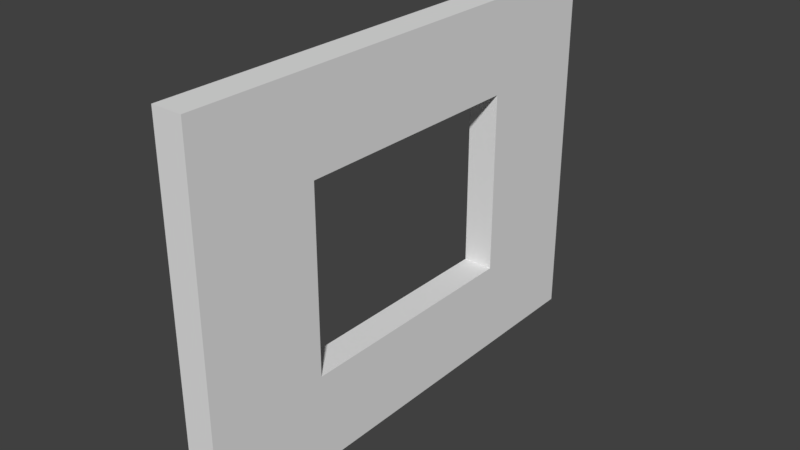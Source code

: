 # Source: SM_Wall_Window_3x4x0.25.blend  (saved by Blender 2.79.0; exported with 4.5.12 LTS)
import bpy
from mathutils import Matrix  # noqa: F401  (used for matrix-valued properties, if any)

bpy.ops.wm.read_factory_settings(use_empty=True)
scene = bpy.context.scene
scene.name = 'Scene'

# ---- collections
col_collection_1 = bpy.data.collections.new('Collection 1'); scene.collection.children.link(col_collection_1)

# ---- world
world_world = bpy.data.worlds.new('World'); scene.world = world_world
world_world.color = (0.05088, 0.05088, 0.05088)
world_world.use_sun_shadow = False
world_world.sun_shadow_jitter_overblur = 0.0
world_world.cycles.sampling_method = 'MANUAL'

# ---- meshes
me_vert = bpy.data.meshes.new('Vert')
me_vert.from_pydata([(-1.093e-08, 4.0, -0.25), (3.0, 4.0, -0.25), (3.0, 0.0, -0.25), (-1.093e-08, 2.0, -0.25), (1.5, 4.0, -0.25), (3.0, 2.0, -0.25), (-1.093e-08, 3.0, -0.25), (3.0, 1.0, -0.25), (-1.093e-08, 1.0, -0.25), (0.75, 0.0, -0.25), (0.75, 2.0, -0.25), (0.75, 4.0, -0.25), (2.25, 0.0, -0.25), (0.75, 1.0, 0.0), (1.5, 0.0, -0.25), (1.5, 1.0, -0.25), (-1.093e-08, 0.0, 0.0), (0.75, 0.0, 0.0), (1.5, 3.0, -0.25), (1.5, 4.0, 0.0), (0.75, 4.0, 0.0), (0.75, 3.0, -0.25), (3.0, 4.0, 0.0), (2.25, 1.0, -0.25), (-1.093e-08, 4.0, 0.0), (-1.093e-08, 3.0, 0.0), (3.0, 3.0, 0.0), (2.25, 4.0, 0.0), (2.25, 4.0, -0.25), (2.25, 2.0, 0.0), (2.25, 3.0, 0.0), (1.5, 1.0, 0.0), (2.25, 1.0, 0.0), (0.75, 3.0, 0.0), (1.5, 3.0, 0.0), (3.0, 3.0, -0.25), (2.25, 0.0, 0.0), (1.5, 0.0, 0.0), (3.0, 2.0, 0.0), (0.75, 2.0, 0.0), (-1.093e-08, 2.0, 0.0), (-1.093e-08, 0.0, -0.25), (-1.093e-08, 1.0, 0.0), (2.25, 2.0, -0.25), (2.25, 3.0, -0.25), (3.0, 0.0, 0.0), (0.75, 1.0, -0.25), (3.0, 1.0, 0.0)], [], [(23, 7, 2, 12), (46, 15, 14, 9), (44, 35, 5, 43), (4, 28, 44, 18), (28, 1, 35, 44), (6, 21, 10, 3), (0, 11, 21, 6), (11, 4, 18, 21), (8, 46, 9, 41), (3, 10, 46, 8), (15, 23, 12, 14), (43, 5, 7, 23), (2, 7, 47, 45), (46, 10, 39, 13), (9, 14, 37, 17), (41, 9, 17, 16), (5, 35, 26, 38), (35, 1, 22, 26), (14, 12, 36, 37), (7, 5, 38, 47), (12, 2, 45, 36), (8, 41, 16, 42), (4, 11, 20, 19), (43, 23, 32, 29), (44, 43, 29, 30), (11, 0, 24, 20), (10, 21, 33, 39), (1, 28, 27, 22), (3, 8, 42, 40), (28, 4, 19, 27), (21, 18, 34, 33), (18, 44, 30, 34), (23, 15, 31, 32), (0, 6, 25, 24), (15, 46, 13, 31), (6, 3, 40, 25), (29, 32, 47, 38), (31, 37, 36, 32), (40, 42, 13, 39), (42, 16, 17, 13), (20, 33, 34, 19), (24, 25, 33, 20), (25, 40, 39, 33), (27, 30, 26, 22), (19, 34, 30, 27), (30, 29, 38, 26), (13, 17, 37, 31), (32, 36, 45, 47)])
me_vert.use_remesh_preserve_volume = False
me_vert.use_remesh_preserve_attributes = False
me_vert.use_mirror_vertex_groups = False
me_vert.update()

# ---- objects
ob_sm_wall_window_3x4x0_25 = bpy.data.objects.new('SM_Wall_Window_3x4x0.25', me_vert)

# ---- transforms, parenting, visibility, modifiers, constraints
ob_sm_wall_window_3x4x0_25.location = (0.0, 0.0, 0.0)
ob_sm_wall_window_3x4x0_25.rotation_euler = (0.0, -1.571, 0.0)
ob_sm_wall_window_3x4x0_25.lineart.crease_threshold = 0.0

# ---- collection membership
col_collection_1.objects.link(ob_sm_wall_window_3x4x0_25)

# ---- scene / render settings (as saved in the file)
scene.frame_start = 1; scene.frame_end = 250; scene.frame_set(1)
scene.render.engine = 'BLENDER_EEVEE_NEXT'
scene.render.resolution_percentage = 50
scene.render.dither_intensity = 0.0
scene.cycles.use_denoising = False
scene.cycles.samples = 128
scene.cycles.sampling_pattern = 'TABULATED_SOBOL'
scene.cycles.use_adaptive_sampling = False
scene.cycles.use_light_tree = False
scene.cycles.blur_glossy = 0.0
scene.cycles.sample_clamp_indirect = 0.0
scene.view_settings.view_transform = 'Standard'
bpy.context.view_layer.update()

# ---- added for rendering (the .blend has no active camera and no usable light): camera, sun
cam_auto = bpy.data.cameras.new('AutoCamera')
cam_auto.lens = 50.0
cam_auto.sensor_width = 36.0
cam_auto.clip_end = 1000.0
ob_auto_camera = bpy.data.objects.new('AutoCamera', cam_auto)
scene.collection.objects.link(ob_auto_camera)
ob_auto_camera.location = (4.7569, -3.55828, 5.20552)
ob_auto_camera.rotation_euler = (1.09748, -7.21219e-08, 0.694738)
scene.camera = ob_auto_camera
light_auto_sun = bpy.data.lights.new('AutoSun', 'SUN')
light_auto_sun.energy = 3.0
light_auto_sun.angle = 0.0523599
ob_auto_sun = bpy.data.objects.new('AutoSun', light_auto_sun)
scene.collection.objects.link(ob_auto_sun)
ob_auto_sun.rotation_euler = (0.872665, 0.174533, 0.523599)
bpy.context.view_layer.update()
